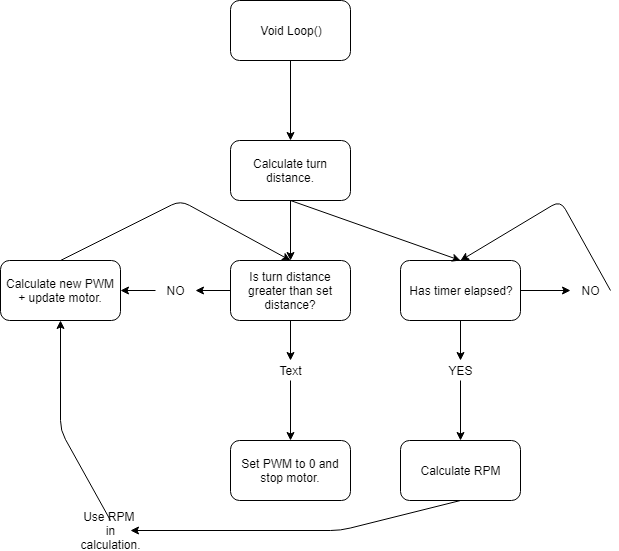

The diagram above was exported from draw.io. Its source (the exported page's mxGraphModel, read from the mxfile embedded in the PNG):
<mxGraphModel dx="1259" dy="737" grid="1" gridSize="10" guides="1" tooltips="1" connect="1" arrows="1" fold="1" page="1" pageScale="1" pageWidth="827" pageHeight="1169" math="0" shadow="0">
  <root>
    <mxCell id="0" />
    <mxCell id="1" parent="0" />
    <mxCell id="QKjYdicKj4aQQGVZbR5z-22" value="" style="edgeStyle=orthogonalEdgeStyle;rounded=0;orthogonalLoop=1;jettySize=auto;html=1;" edge="1" parent="1" source="QKjYdicKj4aQQGVZbR5z-20" target="QKjYdicKj4aQQGVZbR5z-21">
      <mxGeometry relative="1" as="geometry" />
    </mxCell>
    <mxCell id="QKjYdicKj4aQQGVZbR5z-20" value="Void Loop()" style="rounded=1;whiteSpace=wrap;html=1;" vertex="1" parent="1">
      <mxGeometry x="40" y="60" width="120" height="60" as="geometry" />
    </mxCell>
    <mxCell id="QKjYdicKj4aQQGVZbR5z-21" value="Calculate turn distance." style="rounded=1;whiteSpace=wrap;html=1;" vertex="1" parent="1">
      <mxGeometry x="40" y="200" width="120" height="60" as="geometry" />
    </mxCell>
    <mxCell id="QKjYdicKj4aQQGVZbR5z-35" value="" style="endArrow=classic;html=1;exitX=1;exitY=0.5;exitDx=0;exitDy=0;entryX=0.5;entryY=0;entryDx=0;entryDy=0;" edge="1" parent="1" source="QKjYdicKj4aQQGVZbR5z-33">
      <mxGeometry width="50" height="50" relative="1" as="geometry">
        <mxPoint x="40" y="470" as="sourcePoint" />
        <mxPoint x="100" y="340" as="targetPoint" />
        <Array as="points">
          <mxPoint x="200" y="300" />
        </Array>
      </mxGeometry>
    </mxCell>
    <mxCell id="QKjYdicKj4aQQGVZbR5z-40" value="Has timer elapsed?" style="rounded=1;whiteSpace=wrap;html=1;" vertex="1" parent="1">
      <mxGeometry x="210" y="320" width="120" height="60" as="geometry" />
    </mxCell>
    <mxCell id="QKjYdicKj4aQQGVZbR5z-41" value="Is turn distance greater than set distance?" style="rounded=1;whiteSpace=wrap;html=1;" vertex="1" parent="1">
      <mxGeometry x="40" y="320" width="120" height="60" as="geometry" />
    </mxCell>
    <mxCell id="QKjYdicKj4aQQGVZbR5z-42" value="" style="endArrow=classic;html=1;exitX=0.5;exitY=1;exitDx=0;exitDy=0;entryX=0.5;entryY=0;entryDx=0;entryDy=0;entryPerimeter=0;" edge="1" parent="1" source="QKjYdicKj4aQQGVZbR5z-21" target="QKjYdicKj4aQQGVZbR5z-41">
      <mxGeometry width="50" height="50" relative="1" as="geometry">
        <mxPoint x="40" y="450" as="sourcePoint" />
        <mxPoint x="90" y="400" as="targetPoint" />
      </mxGeometry>
    </mxCell>
    <mxCell id="QKjYdicKj4aQQGVZbR5z-43" value="" style="endArrow=classic;html=1;exitX=0.5;exitY=1;exitDx=0;exitDy=0;entryX=0.5;entryY=0;entryDx=0;entryDy=0;" edge="1" parent="1" source="QKjYdicKj4aQQGVZbR5z-21" target="QKjYdicKj4aQQGVZbR5z-40">
      <mxGeometry width="50" height="50" relative="1" as="geometry">
        <mxPoint x="40" y="450" as="sourcePoint" />
        <mxPoint x="90" y="400" as="targetPoint" />
      </mxGeometry>
    </mxCell>
    <mxCell id="QKjYdicKj4aQQGVZbR5z-44" value="NO" style="text;html=1;strokeColor=none;fillColor=none;align=center;verticalAlign=middle;whiteSpace=wrap;rounded=0;" vertex="1" parent="1">
      <mxGeometry x="380" y="340" width="40" height="20" as="geometry" />
    </mxCell>
    <mxCell id="QKjYdicKj4aQQGVZbR5z-45" value="" style="endArrow=classic;html=1;exitX=1;exitY=0.5;exitDx=0;exitDy=0;entryX=0;entryY=0.5;entryDx=0;entryDy=0;" edge="1" parent="1" source="QKjYdicKj4aQQGVZbR5z-40" target="QKjYdicKj4aQQGVZbR5z-44">
      <mxGeometry width="50" height="50" relative="1" as="geometry">
        <mxPoint x="40" y="450" as="sourcePoint" />
        <mxPoint x="90" y="400" as="targetPoint" />
      </mxGeometry>
    </mxCell>
    <mxCell id="QKjYdicKj4aQQGVZbR5z-46" value="" style="endArrow=classic;html=1;exitX=1;exitY=0.5;exitDx=0;exitDy=0;entryX=0.5;entryY=0;entryDx=0;entryDy=0;" edge="1" parent="1" source="QKjYdicKj4aQQGVZbR5z-44" target="QKjYdicKj4aQQGVZbR5z-40">
      <mxGeometry width="50" height="50" relative="1" as="geometry">
        <mxPoint x="40" y="450" as="sourcePoint" />
        <mxPoint x="90" y="400" as="targetPoint" />
        <Array as="points">
          <mxPoint x="370" y="260" />
        </Array>
      </mxGeometry>
    </mxCell>
    <mxCell id="QKjYdicKj4aQQGVZbR5z-47" value="Calculate RPM" style="rounded=1;whiteSpace=wrap;html=1;" vertex="1" parent="1">
      <mxGeometry x="210" y="500" width="120" height="60" as="geometry" />
    </mxCell>
    <mxCell id="QKjYdicKj4aQQGVZbR5z-48" value="" style="endArrow=classic;html=1;exitX=0.5;exitY=1;exitDx=0;exitDy=0;entryX=0.5;entryY=0;entryDx=0;entryDy=0;" edge="1" parent="1" source="QKjYdicKj4aQQGVZbR5z-40" target="QKjYdicKj4aQQGVZbR5z-51">
      <mxGeometry width="50" height="50" relative="1" as="geometry">
        <mxPoint x="40" y="540" as="sourcePoint" />
        <mxPoint x="270" y="410" as="targetPoint" />
      </mxGeometry>
    </mxCell>
    <mxCell id="QKjYdicKj4aQQGVZbR5z-51" value="YES" style="text;html=1;strokeColor=none;fillColor=none;align=center;verticalAlign=middle;whiteSpace=wrap;rounded=0;" vertex="1" parent="1">
      <mxGeometry x="250" y="420" width="40" height="20" as="geometry" />
    </mxCell>
    <mxCell id="QKjYdicKj4aQQGVZbR5z-53" value="" style="endArrow=classic;html=1;exitX=0.5;exitY=1;exitDx=0;exitDy=0;entryX=0.5;entryY=0;entryDx=0;entryDy=0;" edge="1" parent="1" source="QKjYdicKj4aQQGVZbR5z-51" target="QKjYdicKj4aQQGVZbR5z-47">
      <mxGeometry width="50" height="50" relative="1" as="geometry">
        <mxPoint x="40" y="630" as="sourcePoint" />
        <mxPoint x="90" y="580" as="targetPoint" />
      </mxGeometry>
    </mxCell>
    <mxCell id="QKjYdicKj4aQQGVZbR5z-56" value="Calculate new PWM + update motor." style="rounded=1;whiteSpace=wrap;html=1;" vertex="1" parent="1">
      <mxGeometry x="-190" y="320" width="120" height="60" as="geometry" />
    </mxCell>
    <mxCell id="QKjYdicKj4aQQGVZbR5z-57" value="NO" style="text;html=1;strokeColor=none;fillColor=none;align=center;verticalAlign=middle;whiteSpace=wrap;rounded=0;" vertex="1" parent="1">
      <mxGeometry x="-35" y="340" width="40" height="20" as="geometry" />
    </mxCell>
    <mxCell id="QKjYdicKj4aQQGVZbR5z-58" value="" style="endArrow=classic;html=1;exitX=0;exitY=0.5;exitDx=0;exitDy=0;entryX=1;entryY=0.5;entryDx=0;entryDy=0;" edge="1" parent="1" source="QKjYdicKj4aQQGVZbR5z-41" target="QKjYdicKj4aQQGVZbR5z-57">
      <mxGeometry width="50" height="50" relative="1" as="geometry">
        <mxPoint x="-170" y="630" as="sourcePoint" />
        <mxPoint x="-120" y="580" as="targetPoint" />
      </mxGeometry>
    </mxCell>
    <mxCell id="QKjYdicKj4aQQGVZbR5z-59" value="" style="endArrow=classic;html=1;exitX=0;exitY=0.5;exitDx=0;exitDy=0;" edge="1" parent="1" source="QKjYdicKj4aQQGVZbR5z-57" target="QKjYdicKj4aQQGVZbR5z-56">
      <mxGeometry width="50" height="50" relative="1" as="geometry">
        <mxPoint x="-170" y="630" as="sourcePoint" />
        <mxPoint x="-120" y="580" as="targetPoint" />
      </mxGeometry>
    </mxCell>
    <mxCell id="QKjYdicKj4aQQGVZbR5z-60" value="" style="endArrow=classic;html=1;exitX=0.5;exitY=0;exitDx=0;exitDy=0;entryX=0.5;entryY=0;entryDx=0;entryDy=0;" edge="1" parent="1" source="QKjYdicKj4aQQGVZbR5z-56" target="QKjYdicKj4aQQGVZbR5z-41">
      <mxGeometry width="50" height="50" relative="1" as="geometry">
        <mxPoint x="-170" y="630" as="sourcePoint" />
        <mxPoint x="-120" y="580" as="targetPoint" />
        <Array as="points">
          <mxPoint x="-10" y="260" />
        </Array>
      </mxGeometry>
    </mxCell>
    <mxCell id="QKjYdicKj4aQQGVZbR5z-61" value="Text" style="text;html=1;strokeColor=none;fillColor=none;align=center;verticalAlign=middle;whiteSpace=wrap;rounded=0;" vertex="1" parent="1">
      <mxGeometry x="80" y="420" width="40" height="20" as="geometry" />
    </mxCell>
    <mxCell id="QKjYdicKj4aQQGVZbR5z-62" value="" style="endArrow=classic;html=1;exitX=0.5;exitY=1;exitDx=0;exitDy=0;entryX=0.5;entryY=0;entryDx=0;entryDy=0;" edge="1" parent="1" source="QKjYdicKj4aQQGVZbR5z-41" target="QKjYdicKj4aQQGVZbR5z-61">
      <mxGeometry width="50" height="50" relative="1" as="geometry">
        <mxPoint x="-20" y="630" as="sourcePoint" />
        <mxPoint x="30" y="580" as="targetPoint" />
      </mxGeometry>
    </mxCell>
    <mxCell id="QKjYdicKj4aQQGVZbR5z-63" value="Set PWM to 0 and stop motor." style="rounded=1;whiteSpace=wrap;html=1;" vertex="1" parent="1">
      <mxGeometry x="40" y="500" width="120" height="60" as="geometry" />
    </mxCell>
    <mxCell id="QKjYdicKj4aQQGVZbR5z-64" value="" style="endArrow=classic;html=1;exitX=0.5;exitY=1;exitDx=0;exitDy=0;entryX=0.5;entryY=0;entryDx=0;entryDy=0;" edge="1" parent="1" source="QKjYdicKj4aQQGVZbR5z-61" target="QKjYdicKj4aQQGVZbR5z-63">
      <mxGeometry width="50" height="50" relative="1" as="geometry">
        <mxPoint x="-20" y="630" as="sourcePoint" />
        <mxPoint x="30" y="580" as="targetPoint" />
      </mxGeometry>
    </mxCell>
    <mxCell id="QKjYdicKj4aQQGVZbR5z-65" value="Use RPM&amp;nbsp; in calculation." style="text;html=1;strokeColor=none;fillColor=none;align=center;verticalAlign=middle;whiteSpace=wrap;rounded=0;" vertex="1" parent="1">
      <mxGeometry x="-100" y="580" width="40" height="20" as="geometry" />
    </mxCell>
    <mxCell id="QKjYdicKj4aQQGVZbR5z-66" value="" style="endArrow=classic;html=1;exitX=0.5;exitY=1;exitDx=0;exitDy=0;entryX=1;entryY=0.5;entryDx=0;entryDy=0;" edge="1" parent="1" source="QKjYdicKj4aQQGVZbR5z-47" target="QKjYdicKj4aQQGVZbR5z-65">
      <mxGeometry width="50" height="50" relative="1" as="geometry">
        <mxPoint x="-140" y="680" as="sourcePoint" />
        <mxPoint x="-90" y="630" as="targetPoint" />
        <Array as="points">
          <mxPoint x="150" y="590" />
        </Array>
      </mxGeometry>
    </mxCell>
    <mxCell id="QKjYdicKj4aQQGVZbR5z-67" value="" style="endArrow=classic;html=1;exitX=0.5;exitY=0;exitDx=0;exitDy=0;entryX=0.5;entryY=1;entryDx=0;entryDy=0;" edge="1" parent="1" source="QKjYdicKj4aQQGVZbR5z-65" target="QKjYdicKj4aQQGVZbR5z-56">
      <mxGeometry width="50" height="50" relative="1" as="geometry">
        <mxPoint x="-190" y="680" as="sourcePoint" />
        <mxPoint x="-140" y="630" as="targetPoint" />
        <Array as="points">
          <mxPoint x="-130" y="490" />
        </Array>
      </mxGeometry>
    </mxCell>
  </root>
</mxGraphModel>